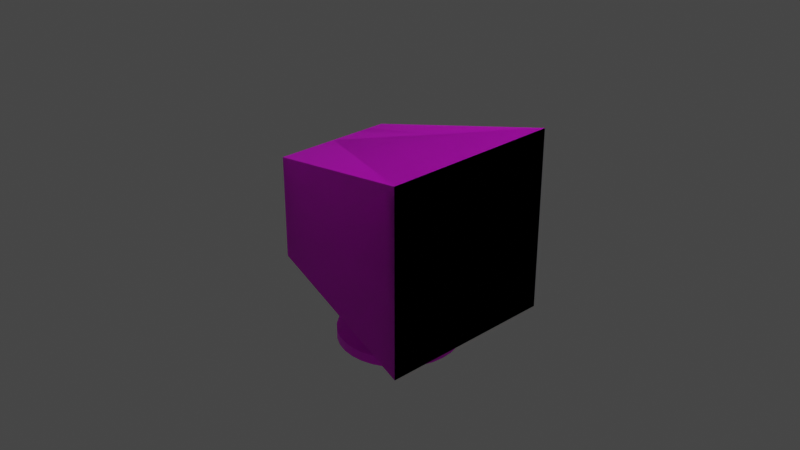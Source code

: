 # Source: Computer.blend  (saved by Blender 2.93.20; exported with 4.5.12 LTS)
import bpy
from mathutils import Matrix  # noqa: F401  (used for matrix-valued properties, if any)

bpy.ops.wm.read_factory_settings(use_empty=True)
scene = bpy.context.scene
scene.name = 'Scene'

# ---- collections
col_collection = bpy.data.collections.new('Collection'); scene.collection.children.link(col_collection)

# ---- images (referenced by path relative to the original .blend; pixels are not part of the script)
import os
ASSET_DIR = os.environ.get("B2B_ASSET_DIR", "")  # directory of the original .blend (textures are referenced by path, not embedded)
HERE = os.path.dirname(os.path.abspath(__file__))  # packed textures are extracted next to this script under _unpacked/

def load_image(name, relpath, width, height, colorspace="sRGB"):
    """Load a texture the original file referenced (path relative to the .blend, or extracted next to this script)."""
    p = next((c for c in (os.path.join(HERE, relpath), os.path.join(ASSET_DIR, relpath)) if relpath and os.path.exists(c)), "")
    if p:
        img = bpy.data.images.load(p, check_existing=True)
        img.name = name
    else:  # same state as the original file: an image datablock whose file is absent (Cycles renders it pink)
        img = bpy.data.images.new(name, width, height)
        img.source = "FILE"
        img.filepath = "//" + (relpath or name)
    img.colorspace_settings.name = colorspace
    return img
img_14_ta_bcc_texturing__colour_grid_png = load_image('14_TA_BCC+texturing+_colour+grid.png', '14_TA_BCC+texturing+_colour+grid.png', 1024, 1024, 'sRGB')

# ---- materials (node trees are filled in below, after node groups)
mat_material = bpy.data.materials.new('Material')
mat_material.alpha_threshold = 0.0
mat_material.use_transparent_shadow = False
mat_material.line_color = (0.0, 0.0, 0.0, 1.0)
mat_material_001 = bpy.data.materials.new('Material.001')
mat_material_001.use_transparent_shadow = False

# ---- material node trees
mat_material.use_nodes = True; mat_material.node_tree.nodes.clear()
_N = mat_material.node_tree.nodes; _L = mat_material.node_tree.links
n0 = _N.new('ShaderNodeOutputMaterial'); n0.name = 'Material Output'; n0.location = (300, 300)
n1 = _N.new('ShaderNodeBsdfPrincipled'); n1.name = 'Principled BSDF'; n1.location = (10, 300)
n1.distribution = 'GGX'
n1.subsurface_method = 'BURLEY'
n1.inputs[2].default_value = 0.4
n1.inputs[3].default_value = 1.45
n1.inputs[16].default_value = 1.0
n1.inputs[27].default_value = (0.0, 0.0, 0.0, 1.0)
n1.inputs[28].default_value = 1.0
n2 = _N.new('ShaderNodeTexImage'); n2.name = 'Image Texture'; n2.location = (-280, 275)
n2.image = img_14_ta_bcc_texturing__colour_grid_png
_L.new(n1.outputs[0], n0.inputs[0])
_L.new(n2.outputs[0], n1.inputs[0])
n0.is_active_output = True
mat_material_001.use_nodes = True; mat_material_001.node_tree.nodes.clear()
_N = mat_material_001.node_tree.nodes; _L = mat_material_001.node_tree.links
n0 = _N.new('ShaderNodeBsdfPrincipled'); n0.name = 'Principled BSDF'; n0.location = (10, 300)
n0.distribution = 'GGX'
n0.subsurface_method = 'BURLEY'
n0.inputs[3].default_value = 1.45
n0.inputs[27].default_value = (0.0, 0.0, 0.0, 1.0)
n0.inputs[28].default_value = 1.0
n1 = _N.new('ShaderNodeOutputMaterial'); n1.name = 'Material Output'; n1.location = (300, 300)
n2 = _N.new('ShaderNodeTexImage'); n2.name = 'Image Texture'; n2.location = (-370, 191)
_L.new(n0.outputs[0], n1.inputs[0])
_L.new(n2.outputs[0], n0.inputs[0])
n1.is_active_output = True

# ---- world
world_world = bpy.data.worlds.new('World'); scene.world = world_world
world_world.use_nodes = True; world_world.node_tree.nodes.clear()
_N = world_world.node_tree.nodes; _L = world_world.node_tree.links
n0 = _N.new('ShaderNodeOutputWorld'); n0.name = 'World Output'; n0.location = (300, 300)
n1 = _N.new('ShaderNodeBackground'); n1.name = 'Background'; n1.location = (10, 300)
n1.inputs[0].default_value = (0.05088, 0.05088, 0.05088, 1.0)
_L.new(n1.outputs[0], n0.inputs[0])
n0.is_active_output = True
world_world.color = (0.05088, 0.05088, 0.05088)
world_world.use_sun_shadow = False
world_world.sun_shadow_jitter_overblur = 0.0

# ---- cameras
cam_camera = bpy.data.cameras.new('Camera')
cam_camera.clip_end = 100.0
cam_camera.ortho_scale = 7.314

# ---- lights
light_light = bpy.data.lights.new('Light', 'POINT')
light_light.transmission_factor = 0.0
light_light.energy = 1000.0
light_light.shadow_soft_size = 0.1
light_light.shadow_maximum_resolution = 0.006
light_light.use_absolute_resolution = True

# ---- meshes
me_cube = bpy.data.meshes.new('Cube')
me_cube.from_pydata([(1.0, 0.9335, 0.9335), (1.0, 0.9335, -0.9335), (-1.0, 0.6756, 0.5642), (-1.0, 0.6756, -0.5642), (-1.0, 0.0, -0.5642), (1.0, 0.0, 0.9335), (-1.0, 0.0, 0.5642), (1.0, 0.0, -0.9335), (1.0, 1.0, 1.0), (1.0, 1.0, -1.0), (1.0, 0.0, -1.0), (1.0, 0.0, 1.0), (0.9051, 0.0, 0.9335), (0.9051, 0.0, -0.9335), (0.9051, 0.9335, 0.9335), (0.9051, 0.9335, -0.9335)], [], [(4, 6, 2, 3), (3, 2, 8, 9), (8, 2, 6, 11), (0, 5, 12, 14), (3, 9, 10, 4), (0, 1, 9, 8), (1, 7, 10, 9), (5, 0, 8, 11), (15, 14, 12, 13), (1, 0, 14, 15), (7, 1, 15, 13)])
_uv = me_cube.uv_layers.new(name='UVMap')
_uv.uv.foreach_set('vector', [0.2227, 0.1123, 0.3161, 0.1123, 0.3161, 0.159, 0.2227, 0.159, 0.2517, 0.1414, 0.286, 0.1414, 0.286, 0.1757, 0.2517, 0.1757, 0.1845, 0.111, 0.3018, 0.111, 0.3018, 0.1696, 0.1845, 0.1696, 0.4381, 0.5124, 0.4381, 0.5395, 0.4381, 0.5395, 0.4381, 0.5124, 0.2174, 0.1757, 0.2517, 0.1757, 0.2517, 0.1928, 0.2174, 0.1928, 0.4519, 0.5197, 0.3792, 0.5197, 0.3766, 0.5171, 0.4545, 0.5171, 0.3792, 0.5197, 0.3792, 0.556, 0.3766, 0.556, 0.3766, 0.5171, 0.4519, 0.556, 0.4519, 0.5197, 0.4545, 0.5171, 0.4545, 0.556, 0.1118, 0.5513, 0.04251, 0.5513, 0.04251, 0.5167, 0.1118, 0.5167, 0.3839, 0.5124, 0.4381, 0.5124, 0.4381, 0.5124, 0.3839, 0.5124, 0.3839, 0.5395, 0.3839, 0.5124, 0.3839, 0.5124, 0.3839, 0.5395])
me_cube.materials.append(mat_material)
me_cube.use_remesh_preserve_volume = False
me_cube.use_remesh_preserve_attributes = False
me_cube.use_mirror_vertex_groups = False
me_cube.update()
me_cube_001 = bpy.data.meshes.new('Cube.001')
me_cube_001.from_pydata([(-1.0, -1.0, -1.0), (-1.0, -1.0, 1.0), (-1.0, 1.0, -1.0), (-1.0, 1.0, 1.0), (1.0, -1.0, -1.0), (1.0, -1.0, 1.0), (1.0, 1.0, -1.0), (1.0, 1.0, 1.0)], [], [(0, 1, 3, 2), (2, 3, 7, 6), (6, 7, 5, 4), (4, 5, 1, 0), (2, 6, 4, 0), (7, 3, 1, 5)])
_uv = me_cube_001.uv_layers.new(name='UVMap')
_uv.uv.foreach_set('vector', [0.375, 0.0, 0.625, 0.0, 0.625, 0.25, 0.375, 0.25, 0.375, 0.25, 0.625, 0.25, 0.625, 0.5, 0.375, 0.5, 0.375, 0.5, 0.625, 0.5, 0.625, 0.75, 0.375, 0.75, 0.375, 0.75, 0.625, 0.75, 0.625, 1.0, 0.375, 1.0, 0.125, 0.5, 0.375, 0.5, 0.375, 0.75, 0.125, 0.75, 0.625, 0.5, 0.875, 0.5, 0.875, 0.75, 0.625, 0.75])
me_cube_001.materials.append(mat_material_001)
me_cube_001.use_remesh_fix_poles = True
me_cube_001.use_remesh_preserve_attributes = False
me_cube_001.update()
me_cylinder = bpy.data.meshes.new('Cylinder')
me_cylinder.from_pydata([(0.0, 1.0, -1.0), (0.0, 1.0, 1.0), (0.1951, 0.9808, -1.0), (0.1951, 0.9808, 1.0), (0.3827, 0.9239, -1.0), (0.3827, 0.9239, 1.0), (0.5556, 0.8315, -1.0), (0.5556, 0.8315, 1.0), (0.7071, 0.7071, -1.0), (0.7071, 0.7071, 1.0), (0.8315, 0.5556, -1.0), (0.8315, 0.5556, 1.0), (0.9239, 0.3827, -1.0), (0.9239, 0.3827, 1.0), (0.9808, 0.1951, -1.0), (0.9808, 0.1951, 1.0), (1.0, -4.371e-08, -1.0), (1.0, -4.371e-08, 1.0), (0.9808, -0.1951, -1.0), (0.9808, -0.1951, 1.0), (0.9239, -0.3827, -1.0), (0.9239, -0.3827, 1.0), (0.8315, -0.5556, -1.0), (0.8315, -0.5556, 1.0), (0.7071, -0.7071, -1.0), (0.7071, -0.7071, 1.0), (0.5556, -0.8315, -1.0), (0.5556, -0.8315, 1.0), (0.3827, -0.9239, -1.0), (0.3827, -0.9239, 1.0), (0.1951, -0.9808, -1.0), (0.1951, -0.9808, 1.0), (-8.742e-08, -1.0, -1.0), (-8.742e-08, -1.0, 1.0), (-0.1951, -0.9808, -1.0), (-0.1951, -0.9808, 1.0), (-0.3827, -0.9239, -1.0), (-0.3827, -0.9239, 1.0), (-0.5556, -0.8315, -1.0), (-0.5556, -0.8315, 1.0), (-0.7071, -0.7071, -1.0), (-0.7071, -0.7071, 1.0), (-0.8315, -0.5556, -1.0), (-0.8315, -0.5556, 1.0), (-0.9239, -0.3827, -1.0), (-0.9239, -0.3827, 1.0), (-0.9808, -0.1951, -1.0), (-0.9808, -0.1951, 1.0), (-1.0, 1.192e-08, -1.0), (-1.0, 1.192e-08, 1.0), (-0.9808, 0.1951, -1.0), (-0.9808, 0.1951, 1.0), (-0.9239, 0.3827, -1.0), (-0.9239, 0.3827, 1.0), (-0.8315, 0.5556, -1.0), (-0.8315, 0.5556, 1.0), (-0.7071, 0.7071, -1.0), (-0.7071, 0.7071, 1.0), (-0.5556, 0.8315, -1.0), (-0.5556, 0.8315, 1.0), (-0.3827, 0.9239, -1.0), (-0.3827, 0.9239, 1.0), (-0.1951, 0.9808, -1.0), (-0.1951, 0.9808, 1.0)], [], [(0, 1, 3, 2), (2, 3, 5, 4), (4, 5, 7, 6), (6, 7, 9, 8), (8, 9, 11, 10), (10, 11, 13, 12), (12, 13, 15, 14), (14, 15, 17, 16), (16, 17, 19, 18), (18, 19, 21, 20), (20, 21, 23, 22), (22, 23, 25, 24), (24, 25, 27, 26), (26, 27, 29, 28), (28, 29, 31, 30), (30, 31, 33, 32), (32, 33, 35, 34), (34, 35, 37, 36), (36, 37, 39, 38), (38, 39, 41, 40), (40, 41, 43, 42), (42, 43, 45, 44), (44, 45, 47, 46), (46, 47, 49, 48), (48, 49, 51, 50), (50, 51, 53, 52), (52, 53, 55, 54), (54, 55, 57, 56), (56, 57, 59, 58), (58, 59, 61, 60), (3, 1, 63, 61, 59, 57, 55, 53, 51, 49, 47, 45, 43, 41, 39, 37, 35, 33, 31, 29, 27, 25, 23, 21, 19, 17, 15, 13, 11, 9, 7, 5), (60, 61, 63, 62), (62, 63, 1, 0), (0, 2, 4, 6, 8, 10, 12, 14, 16, 18, 20, 22, 24, 26, 28, 30, 32, 34, 36, 38, 40, 42, 44, 46, 48, 50, 52, 54, 56, 58, 60, 62)])
_uv = me_cylinder.uv_layers.new(name='UVMap')
_uv.uv.foreach_set('vector', [1.0, 0.5, 1.0, 1.0, 0.9688, 1.0, 0.9688, 0.5, 0.9688, 0.5, 0.9688, 1.0, 0.9375, 1.0, 0.9375, 0.5, 0.9375, 0.5, 0.9375, 1.0, 0.9062, 1.0, 0.9062, 0.5, 0.9062, 0.5, 0.9062, 1.0, 0.875, 1.0, 0.875, 0.5, 0.875, 0.5, 0.875, 1.0, 0.8438, 1.0, 0.8438, 0.5, 0.8438, 0.5, 0.8438, 1.0, 0.8125, 1.0, 0.8125, 0.5, 0.8125, 0.5, 0.8125, 1.0, 0.7812, 1.0, 0.7812, 0.5, 0.7812, 0.5, 0.7812, 1.0, 0.75, 1.0, 0.75, 0.5, 0.75, 0.5, 0.75, 1.0, 0.7188, 1.0, 0.7188, 0.5, 0.7188, 0.5, 0.7188, 1.0, 0.6875, 1.0, 0.6875, 0.5, 0.6875, 0.5, 0.6875, 1.0, 0.6562, 1.0, 0.6562, 0.5, 0.6562, 0.5, 0.6562, 1.0, 0.625, 1.0, 0.625, 0.5, 0.625, 0.5, 0.625, 1.0, 0.5938, 1.0, 0.5938, 0.5, 0.5938, 0.5, 0.5938, 1.0, 0.5625, 1.0, 0.5625, 0.5, 0.5625, 0.5, 0.5625, 1.0, 0.5312, 1.0, 0.5312, 0.5, 0.5312, 0.5, 0.5312, 1.0, 0.5, 1.0, 0.5, 0.5, 0.5, 0.5, 0.5, 1.0, 0.4688, 1.0, 0.4688, 0.5, 0.4688, 0.5, 0.4688, 1.0, 0.4375, 1.0, 0.4375, 0.5, 0.4375, 0.5, 0.4375, 1.0, 0.4062, 1.0, 0.4062, 0.5, 0.4062, 0.5, 0.4062, 1.0, 0.375, 1.0, 0.375, 0.5, 0.375, 0.5, 0.375, 1.0, 0.3438, 1.0, 0.3438, 0.5, 0.3438, 0.5, 0.3438, 1.0, 0.3125, 1.0, 0.3125, 0.5, 0.3125, 0.5, 0.3125, 1.0, 0.2812, 1.0, 0.2812, 0.5, 0.2812, 0.5, 0.2812, 1.0, 0.25, 1.0, 0.25, 0.5, 0.25, 0.5, 0.25, 1.0, 0.2188, 1.0, 0.2188, 0.5, 0.2188, 0.5, 0.2188, 1.0, 0.1875, 1.0, 0.1875, 0.5, 0.1875, 0.5, 0.1875, 1.0, 0.1562, 1.0, 0.1562, 0.5, 0.1562, 0.5, 0.1562, 1.0, 0.125, 1.0, 0.125, 0.5, 0.125, 0.5, 0.125, 1.0, 0.09375, 1.0, 0.09375, 0.5, 0.09375, 0.5, 0.09375, 1.0, 0.0625, 1.0, 0.0625, 0.5, 0.2968, 0.4854, 0.25, 0.49, 0.2032, 0.4854, 0.1582, 0.4717, 0.1167, 0.4496, 0.08029, 0.4197, 0.05045, 0.3833, 0.02827, 0.3418, 0.01461, 0.2968, 0.01, 0.25, 0.01461, 0.2032, 0.02827, 0.1582, 0.05045, 0.1167, 0.08029, 0.08029, 0.1167, 0.05045, 0.1582, 0.02827, 0.2032, 0.01461, 0.25, 0.01, 0.2968, 0.01461, 0.3418, 0.02827, 0.3833, 0.05045, 0.4197, 0.08029, 0.4496, 0.1167, 0.4717, 0.1582, 0.4854, 0.2032, 0.49, 0.25, 0.4854, 0.2968, 0.4717, 0.3418, 0.4496, 0.3833, 0.4197, 0.4197, 0.3833, 0.4496, 0.3418, 0.4717, 0.0625, 0.5, 0.0625, 1.0, 0.03125, 1.0, 0.03125, 0.5, 0.03125, 0.5, 0.03125, 1.0, 0.0, 1.0, 0.0, 0.5, 0.75, 0.49, 0.7968, 0.4854, 0.8418, 0.4717, 0.8833, 0.4496, 0.9197, 0.4197, 0.9496, 0.3833, 0.9717, 0.3418, 0.9854, 0.2968, 0.99, 0.25, 0.9854, 0.2032, 0.9717, 0.1582, 0.9496, 0.1167, 0.9197, 0.08029, 0.8833, 0.05045, 0.8418, 0.02827, 0.7968, 0.01461, 0.75, 0.01, 0.7032, 0.01461, 0.6582, 0.02827, 0.6167, 0.05045, 0.5803, 0.08029, 0.5504, 0.1167, 0.5283, 0.1582, 0.5146, 0.2032, 0.51, 0.25, 0.5146, 0.2968, 0.5283, 0.3418, 0.5504, 0.3833, 0.5803, 0.4197, 0.6167, 0.4496, 0.6582, 0.4717, 0.7032, 0.4854])
me_cylinder.materials.append(mat_material_001)
me_cylinder.use_remesh_fix_poles = True
me_cylinder.use_remesh_preserve_attributes = False
me_cylinder.update()

# ---- objects
ob_cube = bpy.data.objects.new('Cube', me_cube)
ob_light = bpy.data.objects.new('Light', light_light)
ob_camera = bpy.data.objects.new('Camera', cam_camera)
ob_cube_001 = bpy.data.objects.new('Cube.001', me_cube_001)
ob_cylinder = bpy.data.objects.new('Cylinder', me_cylinder)

# ---- transforms, parenting, visibility, modifiers, constraints
ob_cube.location = (0.0, 0.0, 0.0)
ob_cube.lock_rotations_4d = False
ob_cube.empty_display_type = 'ARROWS'
ob_cube.lineart.crease_threshold = 0.0
_m = ob_cube.modifiers.new('Mirror', 'MIRROR')
_m.use_axis = (False, True, False)
_m.use_clip = True
_m = ob_cube.modifiers.new('Mirror.001', 'MIRROR')
_m.use_axis = (False, True, False)
_m.use_clip = True
ob_light.location = (4.076, 1.005, 5.904)
ob_light.rotation_euler = (0.6503, 0.05522, 1.866)
ob_light.lock_rotations_4d = False
ob_light.empty_display_type = 'ARROWS'
ob_light.color = (0.0, 0.0, 0.0, 0.0)
ob_light.lineart.crease_threshold = 0.0
ob_camera.location = (7.359, -6.926, 4.958)
ob_camera.rotation_euler = (1.109, 0.0, 0.8149)
ob_camera.lock_rotations_4d = False
ob_camera.empty_display_type = 'ARROWS'
ob_camera.color = (0.0, 0.0, 0.0, 0.0)
ob_camera.display_type = 'WIRE'
ob_camera.lineart.crease_threshold = 0.0
ob_cube_001.location = (0.04997, -0.06899, -0.916)
ob_cube_001.scale = (0.1503, 0.1503, 0.3371)
ob_cylinder.location = (0.05598, -0.05408, -1.253)
ob_cylinder.scale = (0.6589, 0.6589, 0.05225)

# ---- collection membership
col_collection.objects.link(ob_cube)
col_collection.objects.link(ob_light)
col_collection.objects.link(ob_camera)
col_collection.objects.link(ob_cube_001)
col_collection.objects.link(ob_cylinder)

# ---- scene / render settings (as saved in the file)
scene.camera = ob_camera
scene.frame_start = 1; scene.frame_end = 250; scene.frame_set(1)
scene.render.engine = 'BLENDER_EEVEE_NEXT'
scene.cycles.use_denoising = False
scene.cycles.samples = 128
scene.cycles.sampling_pattern = 'TABULATED_SOBOL'
scene.cycles.use_adaptive_sampling = False
scene.cycles.use_light_tree = False
scene.view_settings.view_transform = 'Filmic'
bpy.context.view_layer.update()
